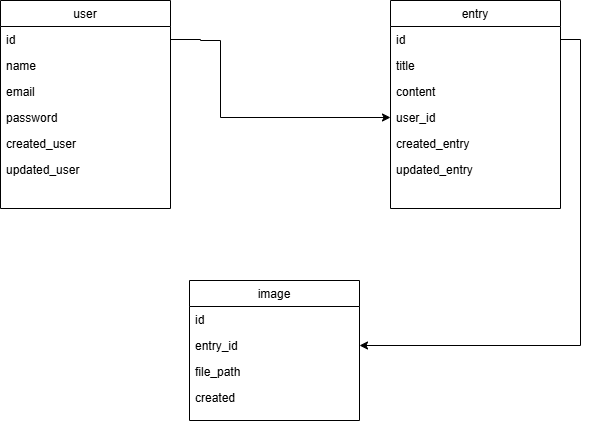

The diagram above was exported from draw.io. Its source (the exported page's mxGraphModel, read from the mxfile embedded in the PNG):
<mxGraphModel dx="1050" dy="557" grid="1" gridSize="10" guides="1" tooltips="1" connect="1" arrows="1" fold="1" page="1" pageScale="1" pageWidth="827" pageHeight="1169" math="0" shadow="0">
  <root>
    <mxCell id="WIyWlLk6GJQsqaUBKTNV-0" />
    <mxCell id="WIyWlLk6GJQsqaUBKTNV-1" parent="WIyWlLk6GJQsqaUBKTNV-0" />
    <mxCell id="zkfFHV4jXpPFQw0GAbJ--17" value="user" style="swimlane;fontStyle=0;align=center;verticalAlign=top;childLayout=stackLayout;horizontal=1;startSize=26;horizontalStack=0;resizeParent=1;resizeLast=0;collapsible=1;marginBottom=0;rounded=0;shadow=0;strokeWidth=1;" parent="WIyWlLk6GJQsqaUBKTNV-1" vertex="1">
      <mxGeometry x="140" y="120" width="170" height="208" as="geometry">
        <mxRectangle x="550" y="140" width="160" height="26" as="alternateBounds" />
      </mxGeometry>
    </mxCell>
    <mxCell id="zkfFHV4jXpPFQw0GAbJ--18" value="id" style="text;align=left;verticalAlign=top;spacingLeft=4;spacingRight=4;overflow=hidden;rotatable=0;points=[[0,0.5],[1,0.5]];portConstraint=eastwest;" parent="zkfFHV4jXpPFQw0GAbJ--17" vertex="1">
      <mxGeometry y="26" width="170" height="26" as="geometry" />
    </mxCell>
    <mxCell id="zkfFHV4jXpPFQw0GAbJ--19" value="name" style="text;align=left;verticalAlign=top;spacingLeft=4;spacingRight=4;overflow=hidden;rotatable=0;points=[[0,0.5],[1,0.5]];portConstraint=eastwest;rounded=0;shadow=0;html=0;" parent="zkfFHV4jXpPFQw0GAbJ--17" vertex="1">
      <mxGeometry y="52" width="170" height="26" as="geometry" />
    </mxCell>
    <mxCell id="GHuh2mnyC1wRSKCotjCI-23" value="email" style="text;align=left;verticalAlign=top;spacingLeft=4;spacingRight=4;overflow=hidden;rotatable=0;points=[[0,0.5],[1,0.5]];portConstraint=eastwest;rounded=0;shadow=0;html=0;" vertex="1" parent="zkfFHV4jXpPFQw0GAbJ--17">
      <mxGeometry y="78" width="170" height="26" as="geometry" />
    </mxCell>
    <mxCell id="zkfFHV4jXpPFQw0GAbJ--21" value="password" style="text;align=left;verticalAlign=top;spacingLeft=4;spacingRight=4;overflow=hidden;rotatable=0;points=[[0,0.5],[1,0.5]];portConstraint=eastwest;rounded=0;shadow=0;html=0;" parent="zkfFHV4jXpPFQw0GAbJ--17" vertex="1">
      <mxGeometry y="104" width="170" height="26" as="geometry" />
    </mxCell>
    <mxCell id="GHuh2mnyC1wRSKCotjCI-2" value="created_user" style="text;align=left;verticalAlign=top;spacingLeft=4;spacingRight=4;overflow=hidden;rotatable=0;points=[[0,0.5],[1,0.5]];portConstraint=eastwest;rounded=0;shadow=0;html=0;" vertex="1" parent="zkfFHV4jXpPFQw0GAbJ--17">
      <mxGeometry y="130" width="170" height="26" as="geometry" />
    </mxCell>
    <mxCell id="GHuh2mnyC1wRSKCotjCI-3" value="updated_user" style="text;align=left;verticalAlign=top;spacingLeft=4;spacingRight=4;overflow=hidden;rotatable=0;points=[[0,0.5],[1,0.5]];portConstraint=eastwest;rounded=0;shadow=0;html=0;" vertex="1" parent="zkfFHV4jXpPFQw0GAbJ--17">
      <mxGeometry y="156" width="170" height="26" as="geometry" />
    </mxCell>
    <mxCell id="GHuh2mnyC1wRSKCotjCI-4" value="entry" style="swimlane;fontStyle=0;align=center;verticalAlign=top;childLayout=stackLayout;horizontal=1;startSize=26;horizontalStack=0;resizeParent=1;resizeLast=0;collapsible=1;marginBottom=0;rounded=0;shadow=0;strokeWidth=1;" vertex="1" parent="WIyWlLk6GJQsqaUBKTNV-1">
      <mxGeometry x="530" y="120" width="170" height="208" as="geometry">
        <mxRectangle x="550" y="140" width="160" height="26" as="alternateBounds" />
      </mxGeometry>
    </mxCell>
    <mxCell id="GHuh2mnyC1wRSKCotjCI-5" value="id" style="text;align=left;verticalAlign=top;spacingLeft=4;spacingRight=4;overflow=hidden;rotatable=0;points=[[0,0.5],[1,0.5]];portConstraint=eastwest;" vertex="1" parent="GHuh2mnyC1wRSKCotjCI-4">
      <mxGeometry y="26" width="170" height="26" as="geometry" />
    </mxCell>
    <mxCell id="GHuh2mnyC1wRSKCotjCI-6" value="title" style="text;align=left;verticalAlign=top;spacingLeft=4;spacingRight=4;overflow=hidden;rotatable=0;points=[[0,0.5],[1,0.5]];portConstraint=eastwest;rounded=0;shadow=0;html=0;" vertex="1" parent="GHuh2mnyC1wRSKCotjCI-4">
      <mxGeometry y="52" width="170" height="26" as="geometry" />
    </mxCell>
    <mxCell id="GHuh2mnyC1wRSKCotjCI-7" value="content" style="text;align=left;verticalAlign=top;spacingLeft=4;spacingRight=4;overflow=hidden;rotatable=0;points=[[0,0.5],[1,0.5]];portConstraint=eastwest;rounded=0;shadow=0;html=0;" vertex="1" parent="GHuh2mnyC1wRSKCotjCI-4">
      <mxGeometry y="78" width="170" height="26" as="geometry" />
    </mxCell>
    <mxCell id="GHuh2mnyC1wRSKCotjCI-8" value="user_id" style="text;align=left;verticalAlign=top;spacingLeft=4;spacingRight=4;overflow=hidden;rotatable=0;points=[[0,0.5],[1,0.5]];portConstraint=eastwest;rounded=0;shadow=0;html=0;" vertex="1" parent="GHuh2mnyC1wRSKCotjCI-4">
      <mxGeometry y="104" width="170" height="26" as="geometry" />
    </mxCell>
    <mxCell id="GHuh2mnyC1wRSKCotjCI-9" value="created_entry" style="text;align=left;verticalAlign=top;spacingLeft=4;spacingRight=4;overflow=hidden;rotatable=0;points=[[0,0.5],[1,0.5]];portConstraint=eastwest;rounded=0;shadow=0;html=0;" vertex="1" parent="GHuh2mnyC1wRSKCotjCI-4">
      <mxGeometry y="130" width="170" height="26" as="geometry" />
    </mxCell>
    <mxCell id="GHuh2mnyC1wRSKCotjCI-10" value="updated_entry" style="text;align=left;verticalAlign=top;spacingLeft=4;spacingRight=4;overflow=hidden;rotatable=0;points=[[0,0.5],[1,0.5]];portConstraint=eastwest;rounded=0;shadow=0;html=0;" vertex="1" parent="GHuh2mnyC1wRSKCotjCI-4">
      <mxGeometry y="156" width="170" height="26" as="geometry" />
    </mxCell>
    <mxCell id="GHuh2mnyC1wRSKCotjCI-11" value="image" style="swimlane;fontStyle=0;align=center;verticalAlign=top;childLayout=stackLayout;horizontal=1;startSize=26;horizontalStack=0;resizeParent=1;resizeLast=0;collapsible=1;marginBottom=0;rounded=0;shadow=0;strokeWidth=1;" vertex="1" parent="WIyWlLk6GJQsqaUBKTNV-1">
      <mxGeometry x="329" y="400" width="170" height="140" as="geometry">
        <mxRectangle x="550" y="140" width="160" height="26" as="alternateBounds" />
      </mxGeometry>
    </mxCell>
    <mxCell id="GHuh2mnyC1wRSKCotjCI-12" value="id" style="text;align=left;verticalAlign=top;spacingLeft=4;spacingRight=4;overflow=hidden;rotatable=0;points=[[0,0.5],[1,0.5]];portConstraint=eastwest;" vertex="1" parent="GHuh2mnyC1wRSKCotjCI-11">
      <mxGeometry y="26" width="170" height="26" as="geometry" />
    </mxCell>
    <mxCell id="GHuh2mnyC1wRSKCotjCI-13" value="entry_id" style="text;align=left;verticalAlign=top;spacingLeft=4;spacingRight=4;overflow=hidden;rotatable=0;points=[[0,0.5],[1,0.5]];portConstraint=eastwest;rounded=0;shadow=0;html=0;" vertex="1" parent="GHuh2mnyC1wRSKCotjCI-11">
      <mxGeometry y="52" width="170" height="26" as="geometry" />
    </mxCell>
    <mxCell id="GHuh2mnyC1wRSKCotjCI-14" value="file_path" style="text;align=left;verticalAlign=top;spacingLeft=4;spacingRight=4;overflow=hidden;rotatable=0;points=[[0,0.5],[1,0.5]];portConstraint=eastwest;rounded=0;shadow=0;html=0;" vertex="1" parent="GHuh2mnyC1wRSKCotjCI-11">
      <mxGeometry y="78" width="170" height="26" as="geometry" />
    </mxCell>
    <mxCell id="GHuh2mnyC1wRSKCotjCI-15" value="created" style="text;align=left;verticalAlign=top;spacingLeft=4;spacingRight=4;overflow=hidden;rotatable=0;points=[[0,0.5],[1,0.5]];portConstraint=eastwest;rounded=0;shadow=0;html=0;" vertex="1" parent="GHuh2mnyC1wRSKCotjCI-11">
      <mxGeometry y="104" width="170" height="26" as="geometry" />
    </mxCell>
    <mxCell id="GHuh2mnyC1wRSKCotjCI-18" value="" style="edgeStyle=orthogonalEdgeStyle;rounded=0;orthogonalLoop=1;jettySize=auto;html=1;entryX=0;entryY=0.5;entryDx=0;entryDy=0;exitX=1;exitY=0.5;exitDx=0;exitDy=0;" edge="1" parent="WIyWlLk6GJQsqaUBKTNV-1" source="zkfFHV4jXpPFQw0GAbJ--18" target="GHuh2mnyC1wRSKCotjCI-8">
      <mxGeometry relative="1" as="geometry">
        <mxPoint x="330" y="220" as="sourcePoint" />
        <Array as="points">
          <mxPoint x="340" y="159" />
          <mxPoint x="340" y="160" />
          <mxPoint x="360" y="160" />
          <mxPoint x="360" y="237" />
        </Array>
      </mxGeometry>
    </mxCell>
    <mxCell id="GHuh2mnyC1wRSKCotjCI-25" style="edgeStyle=orthogonalEdgeStyle;rounded=0;orthogonalLoop=1;jettySize=auto;html=1;exitX=1;exitY=0.5;exitDx=0;exitDy=0;entryX=1;entryY=0.5;entryDx=0;entryDy=0;" edge="1" parent="WIyWlLk6GJQsqaUBKTNV-1" source="GHuh2mnyC1wRSKCotjCI-5" target="GHuh2mnyC1wRSKCotjCI-13">
      <mxGeometry relative="1" as="geometry" />
    </mxCell>
  </root>
</mxGraphModel>